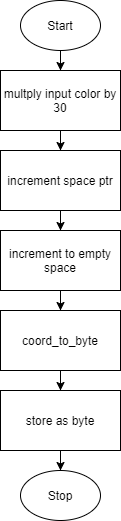

The diagram above was exported from draw.io. Its source (the exported page's mxGraphModel, read from the mxfile embedded in the PNG):
<mxGraphModel dx="264" dy="322" grid="1" gridSize="10" guides="1" tooltips="1" connect="1" arrows="1" fold="1" page="1" pageScale="1" pageWidth="850" pageHeight="1100" math="0" shadow="0">
  <root>
    <mxCell id="0" />
    <mxCell id="1" parent="0" />
    <mxCell id="10" style="edgeStyle=orthogonalEdgeStyle;rounded=0;orthogonalLoop=1;jettySize=auto;html=1;entryX=0.5;entryY=0;entryDx=0;entryDy=0;" edge="1" parent="1" source="2" target="3">
      <mxGeometry relative="1" as="geometry" />
    </mxCell>
    <mxCell id="2" value="Start" style="ellipse;whiteSpace=wrap;html=1;" vertex="1" parent="1">
      <mxGeometry x="160" width="80" height="50" as="geometry" />
    </mxCell>
    <mxCell id="12" style="edgeStyle=orthogonalEdgeStyle;rounded=0;orthogonalLoop=1;jettySize=auto;html=1;entryX=0.5;entryY=0;entryDx=0;entryDy=0;" edge="1" parent="1" source="3" target="4">
      <mxGeometry relative="1" as="geometry" />
    </mxCell>
    <mxCell id="3" value="multply input color by 30" style="rounded=0;whiteSpace=wrap;html=1;" vertex="1" parent="1">
      <mxGeometry x="140" y="70" width="120" height="60" as="geometry" />
    </mxCell>
    <mxCell id="13" style="edgeStyle=orthogonalEdgeStyle;rounded=0;orthogonalLoop=1;jettySize=auto;html=1;" edge="1" parent="1" source="4" target="5">
      <mxGeometry relative="1" as="geometry" />
    </mxCell>
    <mxCell id="4" value="increment space ptr" style="rounded=0;whiteSpace=wrap;html=1;" vertex="1" parent="1">
      <mxGeometry x="140" y="150" width="120" height="60" as="geometry" />
    </mxCell>
    <mxCell id="14" style="edgeStyle=orthogonalEdgeStyle;rounded=0;orthogonalLoop=1;jettySize=auto;html=1;" edge="1" parent="1" source="5" target="6">
      <mxGeometry relative="1" as="geometry" />
    </mxCell>
    <mxCell id="5" value="increment to empty space" style="rounded=0;whiteSpace=wrap;html=1;" vertex="1" parent="1">
      <mxGeometry x="140" y="230" width="120" height="60" as="geometry" />
    </mxCell>
    <mxCell id="15" style="edgeStyle=orthogonalEdgeStyle;rounded=0;orthogonalLoop=1;jettySize=auto;html=1;entryX=0.5;entryY=0;entryDx=0;entryDy=0;" edge="1" parent="1" source="6" target="8">
      <mxGeometry relative="1" as="geometry" />
    </mxCell>
    <mxCell id="6" value="coord_to_byte" style="rounded=0;whiteSpace=wrap;html=1;" vertex="1" parent="1">
      <mxGeometry x="140" y="310" width="120" height="60" as="geometry" />
    </mxCell>
    <mxCell id="16" style="edgeStyle=orthogonalEdgeStyle;rounded=0;orthogonalLoop=1;jettySize=auto;html=1;entryX=0.5;entryY=0;entryDx=0;entryDy=0;" edge="1" parent="1" source="8" target="9">
      <mxGeometry relative="1" as="geometry" />
    </mxCell>
    <mxCell id="8" value="store as byte&lt;span style=&quot;color: rgba(0 , 0 , 0 , 0) ; font-family: monospace ; font-size: 0px&quot;&gt;%3CmxGraphModel%3E%3Croot%3E%3CmxCell%20id%3D%220%22%2F%3E%3CmxCell%20id%3D%221%22%20parent%3D%220%22%2F%3E%3CmxCell%20id%3D%222%22%20value%3D%22Start%22%20style%3D%22ellipse%3BwhiteSpace%3Dwrap%3Bhtml%3D1%3B%22%20vertex%3D%221%22%20parent%3D%221%22%3E%3CmxGeometry%20x%3D%22160%22%20width%3D%2280%22%20height%3D%2250%22%20as%3D%22geometry%22%2F%3E%3C%2FmxCell%3E%3C%2Froot%3E%3C%2FmxGraphModel%3E&lt;/span&gt;" style="rounded=0;whiteSpace=wrap;html=1;" vertex="1" parent="1">
      <mxGeometry x="140" y="390" width="120" height="60" as="geometry" />
    </mxCell>
    <mxCell id="9" value="Stop" style="ellipse;whiteSpace=wrap;html=1;" vertex="1" parent="1">
      <mxGeometry x="160" y="470" width="80" height="50" as="geometry" />
    </mxCell>
  </root>
</mxGraphModel>